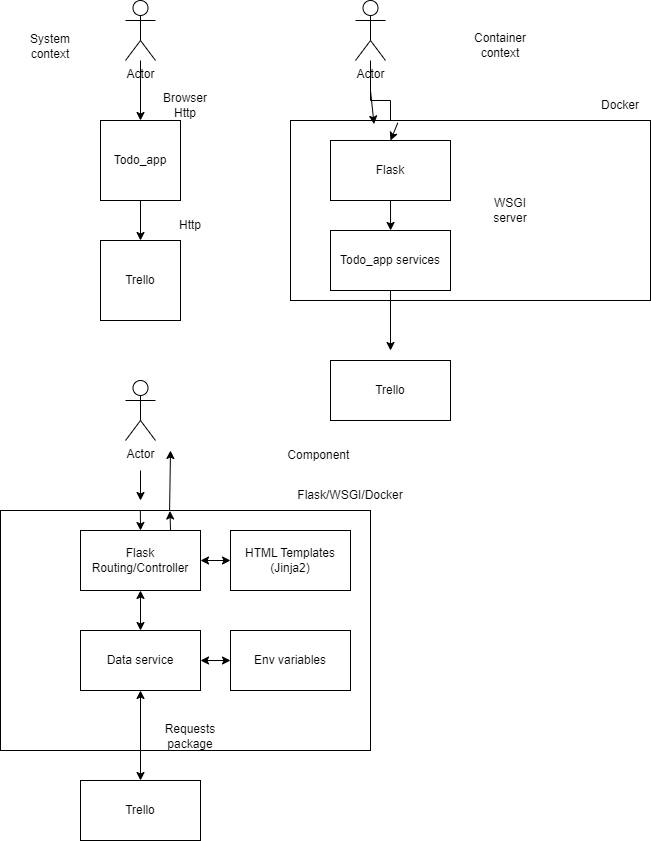

The diagram above was exported from draw.io. Its source (the exported page's mxGraphModel, read from the mxfile embedded in the PNG):
<mxGraphModel dx="1615" dy="951" grid="1" gridSize="10" guides="1" tooltips="1" connect="1" arrows="1" fold="1" page="1" pageScale="1" pageWidth="850" pageHeight="1100" math="0" shadow="0">
  <root>
    <mxCell id="0" />
    <mxCell id="1" parent="0" />
    <mxCell id="dZCc953Jh2Hge2eQidIZ-1" value="Todo_app" style="whiteSpace=wrap;html=1;aspect=fixed;" parent="1" vertex="1">
      <mxGeometry x="170" y="210" width="80" height="80" as="geometry" />
    </mxCell>
    <mxCell id="dZCc953Jh2Hge2eQidIZ-4" value="" style="edgeStyle=orthogonalEdgeStyle;rounded=0;orthogonalLoop=1;jettySize=auto;html=1;" parent="1" source="dZCc953Jh2Hge2eQidIZ-3" target="dZCc953Jh2Hge2eQidIZ-1" edge="1">
      <mxGeometry relative="1" as="geometry" />
    </mxCell>
    <mxCell id="dZCc953Jh2Hge2eQidIZ-3" value="Actor" style="shape=umlActor;verticalLabelPosition=bottom;verticalAlign=top;html=1;outlineConnect=0;" parent="1" vertex="1">
      <mxGeometry x="195" y="90" width="30" height="60" as="geometry" />
    </mxCell>
    <mxCell id="dZCc953Jh2Hge2eQidIZ-7" value="Browser&lt;div&gt;Http&lt;/div&gt;" style="text;html=1;align=center;verticalAlign=middle;whiteSpace=wrap;rounded=0;" parent="1" vertex="1">
      <mxGeometry x="225" y="160" width="60" height="70" as="geometry" />
    </mxCell>
    <mxCell id="pfVLkUGU87kXQsg9l9MN-1" value="Trello" style="whiteSpace=wrap;html=1;aspect=fixed;" vertex="1" parent="1">
      <mxGeometry x="170" y="330" width="80" height="80" as="geometry" />
    </mxCell>
    <mxCell id="pfVLkUGU87kXQsg9l9MN-2" value="" style="endArrow=classic;html=1;rounded=0;exitX=0.5;exitY=1;exitDx=0;exitDy=0;entryX=0.5;entryY=0;entryDx=0;entryDy=0;" edge="1" parent="1" source="dZCc953Jh2Hge2eQidIZ-1" target="pfVLkUGU87kXQsg9l9MN-1">
      <mxGeometry width="50" height="50" relative="1" as="geometry">
        <mxPoint x="400" y="270" as="sourcePoint" />
        <mxPoint x="450" y="220" as="targetPoint" />
      </mxGeometry>
    </mxCell>
    <mxCell id="pfVLkUGU87kXQsg9l9MN-3" value="Http" style="text;html=1;align=center;verticalAlign=middle;whiteSpace=wrap;rounded=0;" vertex="1" parent="1">
      <mxGeometry x="230" y="300" width="60" height="30" as="geometry" />
    </mxCell>
    <mxCell id="pfVLkUGU87kXQsg9l9MN-33" value="" style="edgeStyle=orthogonalEdgeStyle;rounded=0;orthogonalLoop=1;jettySize=auto;html=1;" edge="1" parent="1" source="pfVLkUGU87kXQsg9l9MN-4" target="pfVLkUGU87kXQsg9l9MN-7">
      <mxGeometry relative="1" as="geometry" />
    </mxCell>
    <mxCell id="pfVLkUGU87kXQsg9l9MN-4" value="Actor" style="shape=umlActor;verticalLabelPosition=bottom;verticalAlign=top;html=1;outlineConnect=0;" vertex="1" parent="1">
      <mxGeometry x="425" y="90" width="30" height="60" as="geometry" />
    </mxCell>
    <mxCell id="pfVLkUGU87kXQsg9l9MN-5" value="" style="rounded=0;whiteSpace=wrap;html=1;" vertex="1" parent="1">
      <mxGeometry x="360" y="210" width="360" height="180" as="geometry" />
    </mxCell>
    <mxCell id="pfVLkUGU87kXQsg9l9MN-6" value="" style="endArrow=classic;html=1;rounded=0;entryX=0.232;entryY=0.02;entryDx=0;entryDy=0;entryPerimeter=0;" edge="1" parent="1" target="pfVLkUGU87kXQsg9l9MN-5">
      <mxGeometry width="50" height="50" relative="1" as="geometry">
        <mxPoint x="440" y="180" as="sourcePoint" />
        <mxPoint x="450" y="220" as="targetPoint" />
      </mxGeometry>
    </mxCell>
    <mxCell id="pfVLkUGU87kXQsg9l9MN-7" value="Flask" style="rounded=0;whiteSpace=wrap;html=1;" vertex="1" parent="1">
      <mxGeometry x="400" y="230" width="120" height="60" as="geometry" />
    </mxCell>
    <mxCell id="pfVLkUGU87kXQsg9l9MN-8" value="" style="endArrow=classic;html=1;rounded=0;exitX=0.5;exitY=1;exitDx=0;exitDy=0;entryX=0.278;entryY=0.611;entryDx=0;entryDy=0;entryPerimeter=0;" edge="1" parent="1" source="pfVLkUGU87kXQsg9l9MN-7" target="pfVLkUGU87kXQsg9l9MN-5">
      <mxGeometry width="50" height="50" relative="1" as="geometry">
        <mxPoint x="460" y="350" as="sourcePoint" />
        <mxPoint x="510" y="300" as="targetPoint" />
      </mxGeometry>
    </mxCell>
    <mxCell id="pfVLkUGU87kXQsg9l9MN-9" value="Todo_app services" style="rounded=0;whiteSpace=wrap;html=1;" vertex="1" parent="1">
      <mxGeometry x="400" y="320" width="120" height="60" as="geometry" />
    </mxCell>
    <mxCell id="pfVLkUGU87kXQsg9l9MN-10" value="WSGI server" style="text;html=1;align=center;verticalAlign=middle;whiteSpace=wrap;rounded=0;" vertex="1" parent="1">
      <mxGeometry x="550" y="285" width="60" height="30" as="geometry" />
    </mxCell>
    <mxCell id="pfVLkUGU87kXQsg9l9MN-11" value="" style="endArrow=classic;html=1;rounded=0;exitX=0.298;exitY=0.013;exitDx=0;exitDy=0;exitPerimeter=0;entryX=0.5;entryY=0;entryDx=0;entryDy=0;" edge="1" parent="1" source="pfVLkUGU87kXQsg9l9MN-5" target="pfVLkUGU87kXQsg9l9MN-7">
      <mxGeometry width="50" height="50" relative="1" as="geometry">
        <mxPoint x="350" y="360" as="sourcePoint" />
        <mxPoint x="400" y="310" as="targetPoint" />
      </mxGeometry>
    </mxCell>
    <mxCell id="pfVLkUGU87kXQsg9l9MN-12" value="" style="endArrow=classic;html=1;rounded=0;exitX=0.5;exitY=1;exitDx=0;exitDy=0;" edge="1" parent="1" source="pfVLkUGU87kXQsg9l9MN-9">
      <mxGeometry width="50" height="50" relative="1" as="geometry">
        <mxPoint x="460" y="430" as="sourcePoint" />
        <mxPoint x="460" y="440" as="targetPoint" />
      </mxGeometry>
    </mxCell>
    <mxCell id="pfVLkUGU87kXQsg9l9MN-13" value="Trello" style="rounded=0;whiteSpace=wrap;html=1;" vertex="1" parent="1">
      <mxGeometry x="400" y="450" width="120" height="60" as="geometry" />
    </mxCell>
    <mxCell id="pfVLkUGU87kXQsg9l9MN-14" value="Actor" style="shape=umlActor;verticalLabelPosition=bottom;verticalAlign=top;html=1;outlineConnect=0;" vertex="1" parent="1">
      <mxGeometry x="195" y="470" width="30" height="60" as="geometry" />
    </mxCell>
    <mxCell id="pfVLkUGU87kXQsg9l9MN-15" value="" style="rounded=0;whiteSpace=wrap;html=1;" vertex="1" parent="1">
      <mxGeometry x="70" y="600" width="370" height="240" as="geometry" />
    </mxCell>
    <mxCell id="pfVLkUGU87kXQsg9l9MN-16" value="" style="endArrow=classic;html=1;rounded=0;exitX=0.378;exitY=0;exitDx=0;exitDy=0;exitPerimeter=0;entryX=0.5;entryY=0;entryDx=0;entryDy=0;" edge="1" parent="1" source="pfVLkUGU87kXQsg9l9MN-15" target="pfVLkUGU87kXQsg9l9MN-18">
      <mxGeometry width="50" height="50" relative="1" as="geometry">
        <mxPoint x="350" y="810" as="sourcePoint" />
        <mxPoint x="400" y="760" as="targetPoint" />
      </mxGeometry>
    </mxCell>
    <mxCell id="pfVLkUGU87kXQsg9l9MN-17" value="" style="endArrow=classic;html=1;rounded=0;" edge="1" parent="1">
      <mxGeometry width="50" height="50" relative="1" as="geometry">
        <mxPoint x="210" y="560" as="sourcePoint" />
        <mxPoint x="210" y="590" as="targetPoint" />
      </mxGeometry>
    </mxCell>
    <mxCell id="pfVLkUGU87kXQsg9l9MN-18" value="Flask Routing/Controller" style="rounded=0;whiteSpace=wrap;html=1;" vertex="1" parent="1">
      <mxGeometry x="150" y="620" width="120" height="60" as="geometry" />
    </mxCell>
    <mxCell id="pfVLkUGU87kXQsg9l9MN-19" value="Flask/WSGI/Docker" style="text;html=1;align=center;verticalAlign=middle;whiteSpace=wrap;rounded=0;" vertex="1" parent="1">
      <mxGeometry x="390" y="570" width="60" height="30" as="geometry" />
    </mxCell>
    <mxCell id="pfVLkUGU87kXQsg9l9MN-20" value="HTML Templates (Jinja2)" style="rounded=0;whiteSpace=wrap;html=1;" vertex="1" parent="1">
      <mxGeometry x="300" y="620" width="120" height="60" as="geometry" />
    </mxCell>
    <mxCell id="pfVLkUGU87kXQsg9l9MN-21" value="" style="endArrow=classic;html=1;rounded=0;exitX=0.75;exitY=0;exitDx=0;exitDy=0;entryX=0.458;entryY=0.002;entryDx=0;entryDy=0;entryPerimeter=0;" edge="1" parent="1" source="pfVLkUGU87kXQsg9l9MN-18" target="pfVLkUGU87kXQsg9l9MN-15">
      <mxGeometry width="50" height="50" relative="1" as="geometry">
        <mxPoint x="230" y="660" as="sourcePoint" />
        <mxPoint x="280" y="610" as="targetPoint" />
      </mxGeometry>
    </mxCell>
    <mxCell id="pfVLkUGU87kXQsg9l9MN-22" value="" style="endArrow=classic;html=1;rounded=0;exitX=0.457;exitY=0;exitDx=0;exitDy=0;exitPerimeter=0;" edge="1" parent="1" source="pfVLkUGU87kXQsg9l9MN-15">
      <mxGeometry width="50" height="50" relative="1" as="geometry">
        <mxPoint x="250" y="630" as="sourcePoint" />
        <mxPoint x="240" y="540" as="targetPoint" />
      </mxGeometry>
    </mxCell>
    <mxCell id="pfVLkUGU87kXQsg9l9MN-23" value="" style="endArrow=classic;startArrow=classic;html=1;rounded=0;exitX=1;exitY=0.5;exitDx=0;exitDy=0;entryX=0;entryY=0.5;entryDx=0;entryDy=0;" edge="1" parent="1" source="pfVLkUGU87kXQsg9l9MN-18" target="pfVLkUGU87kXQsg9l9MN-20">
      <mxGeometry width="50" height="50" relative="1" as="geometry">
        <mxPoint x="230" y="770" as="sourcePoint" />
        <mxPoint x="280" y="720" as="targetPoint" />
      </mxGeometry>
    </mxCell>
    <mxCell id="pfVLkUGU87kXQsg9l9MN-24" value="Data service" style="rounded=0;whiteSpace=wrap;html=1;" vertex="1" parent="1">
      <mxGeometry x="150" y="720" width="120" height="60" as="geometry" />
    </mxCell>
    <mxCell id="pfVLkUGU87kXQsg9l9MN-25" value="Env variables" style="rounded=0;whiteSpace=wrap;html=1;" vertex="1" parent="1">
      <mxGeometry x="300" y="720" width="120" height="60" as="geometry" />
    </mxCell>
    <mxCell id="pfVLkUGU87kXQsg9l9MN-26" value="" style="endArrow=classic;startArrow=classic;html=1;rounded=0;exitX=0.5;exitY=0;exitDx=0;exitDy=0;entryX=0.5;entryY=1;entryDx=0;entryDy=0;" edge="1" parent="1" source="pfVLkUGU87kXQsg9l9MN-24" target="pfVLkUGU87kXQsg9l9MN-18">
      <mxGeometry width="50" height="50" relative="1" as="geometry">
        <mxPoint x="170" y="760" as="sourcePoint" />
        <mxPoint x="220" y="710" as="targetPoint" />
      </mxGeometry>
    </mxCell>
    <mxCell id="pfVLkUGU87kXQsg9l9MN-27" value="Docker" style="text;html=1;align=center;verticalAlign=middle;whiteSpace=wrap;rounded=0;" vertex="1" parent="1">
      <mxGeometry x="660" y="180" width="60" height="30" as="geometry" />
    </mxCell>
    <mxCell id="pfVLkUGU87kXQsg9l9MN-28" value="" style="endArrow=classic;startArrow=classic;html=1;rounded=0;exitX=1;exitY=0.5;exitDx=0;exitDy=0;entryX=0;entryY=0.5;entryDx=0;entryDy=0;" edge="1" parent="1" source="pfVLkUGU87kXQsg9l9MN-24" target="pfVLkUGU87kXQsg9l9MN-25">
      <mxGeometry width="50" height="50" relative="1" as="geometry">
        <mxPoint x="540" y="830" as="sourcePoint" />
        <mxPoint x="590" y="780" as="targetPoint" />
      </mxGeometry>
    </mxCell>
    <mxCell id="pfVLkUGU87kXQsg9l9MN-29" value="Trello" style="rounded=0;whiteSpace=wrap;html=1;" vertex="1" parent="1">
      <mxGeometry x="150" y="870" width="120" height="60" as="geometry" />
    </mxCell>
    <mxCell id="pfVLkUGU87kXQsg9l9MN-30" value="" style="endArrow=classic;startArrow=classic;html=1;rounded=0;entryX=0.5;entryY=1;entryDx=0;entryDy=0;" edge="1" parent="1" target="pfVLkUGU87kXQsg9l9MN-24">
      <mxGeometry width="50" height="50" relative="1" as="geometry">
        <mxPoint x="210" y="870" as="sourcePoint" />
        <mxPoint x="260" y="820" as="targetPoint" />
      </mxGeometry>
    </mxCell>
    <mxCell id="pfVLkUGU87kXQsg9l9MN-31" value="System context" style="text;html=1;align=center;verticalAlign=middle;whiteSpace=wrap;rounded=0;" vertex="1" parent="1">
      <mxGeometry x="90" y="121" width="60" height="30" as="geometry" />
    </mxCell>
    <mxCell id="pfVLkUGU87kXQsg9l9MN-32" value="Container context" style="text;html=1;align=center;verticalAlign=middle;whiteSpace=wrap;rounded=0;" vertex="1" parent="1">
      <mxGeometry x="540" y="120" width="60" height="30" as="geometry" />
    </mxCell>
    <mxCell id="pfVLkUGU87kXQsg9l9MN-34" value="Component&amp;nbsp;" style="text;html=1;align=center;verticalAlign=middle;whiteSpace=wrap;rounded=0;" vertex="1" parent="1">
      <mxGeometry x="360" y="530" width="60" height="30" as="geometry" />
    </mxCell>
    <mxCell id="pfVLkUGU87kXQsg9l9MN-35" value="Requests package" style="text;html=1;align=center;verticalAlign=middle;whiteSpace=wrap;rounded=0;" vertex="1" parent="1">
      <mxGeometry x="230" y="811" width="60" height="30" as="geometry" />
    </mxCell>
  </root>
</mxGraphModel>